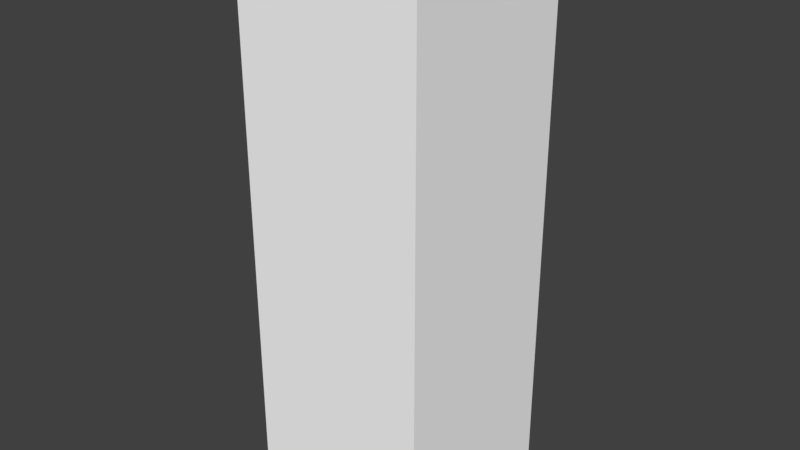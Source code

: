 # Source: Bullet_2.blend  (saved by Blender 2.79.0; exported with 4.5.12 LTS)
import bpy
from mathutils import Matrix  # noqa: F401  (used for matrix-valued properties, if any)

bpy.ops.wm.read_factory_settings(use_empty=True)
scene = bpy.context.scene
scene.name = 'Scene'

# ---- collections
col_collection_1 = bpy.data.collections.new('Collection 1'); scene.collection.children.link(col_collection_1)

# ---- materials (node trees are filled in below, after node groups)
mat_palette_001 = bpy.data.materials.new('palette.001')
mat_palette_001.alpha_threshold = 0.0
mat_palette_001.use_transparent_shadow = False
mat_palette_001.diffuse_color = (1.0, 1.0, 1.0, 1.0)
mat_palette_001.specular_color = (0.0, 0.0, 0.0)
mat_palette_001.roughness = 0.5
mat_palette_001.specular_intensity = 1.0

# ---- material node trees

# ---- world
world_world = bpy.data.worlds.new('World'); scene.world = world_world
world_world.color = (0.05088, 0.05088, 0.05088)
world_world.use_sun_shadow = False
world_world.sun_shadow_jitter_overblur = 0.0
world_world.cycles.sampling_method = 'MANUAL'

# ---- meshes
me_tiro_type02 = bpy.data.meshes.new('tiro_type02')
me_tiro_type02.from_pydata([(-0.5, 0.506, -1.5), (0.5, -0.494, -1.5), (-0.5, -0.494, -1.5), (0.5, 0.506, -1.5), (-0.5, -0.494, 1.5), (0.5, -0.494, 1.5), (-0.5, 0.506, 1.5), (0.5, 0.506, 1.5), (-0.5, -0.494, 1.5), (-0.5, 0.506, -1.5), (-0.5, -0.494, -1.5), (-0.5, 0.506, 1.5), (0.5, -0.494, -1.5), (0.5, 0.506, -1.5), (0.5, -0.494, 1.5), (0.5, 0.506, 1.5), (0.5, -0.494, -1.5), (-0.5, -0.494, 1.5), (-0.5, -0.494, -1.5), (0.5, -0.494, 1.5), (-0.5, 0.506, -1.5), (-0.5, 0.506, 1.5), (0.5, 0.506, -1.5), (0.5, 0.506, 1.5)], [], [(0, 1, 2), (3, 1, 0), (4, 5, 6), (6, 5, 7), (8, 9, 10), (11, 9, 8), (12, 13, 14), (14, 13, 15), (16, 17, 18), (19, 17, 16), (20, 21, 22), (22, 21, 23)])
me_tiro_type02.polygons.foreach_set('use_smooth', [True] * 12)
_uv = me_tiro_type02.uv_layers.new(name='UVMap')
_uv.uv.foreach_set('vector', [0.1738, 0.5, 0.1738, 0.5, 0.1738, 0.5, 0.1738, 0.5, 0.1738, 0.5, 0.1738, 0.5, 0.1738, 0.5, 0.1738, 0.5, 0.1738, 0.5, 0.1738, 0.5, 0.1738, 0.5, 0.1738, 0.5, 0.1738, 0.5, 0.1738, 0.5, 0.1738, 0.5, 0.1738, 0.5, 0.1738, 0.5, 0.1738, 0.5, 0.1738, 0.5, 0.1738, 0.5, 0.1738, 0.5, 0.1738, 0.5, 0.1738, 0.5, 0.1738, 0.5, 0.1738, 0.5, 0.1738, 0.5, 0.1738, 0.5, 0.1738, 0.5, 0.1738, 0.5, 0.1738, 0.5, 0.1738, 0.5, 0.1738, 0.5, 0.1738, 0.5, 0.1738, 0.5, 0.1738, 0.5, 0.1738, 0.5])
me_tiro_type02.materials.append(mat_palette_001)
me_tiro_type02.use_remesh_preserve_volume = False
me_tiro_type02.use_remesh_preserve_attributes = False
me_tiro_type02.use_mirror_vertex_groups = False
me_tiro_type02.update()
me_tiro_type02.normals_split_custom_set([tuple(v) for v in zip(*[iter([5.96e-08, -2.384e-07, -1.0, 5.96e-08, -2.384e-07, -1.0, -1.192e-07, -2.384e-07, -1.0, 2.384e-07, -2.384e-07, -1.0, 5.96e-08, -2.384e-07, -1.0, 5.96e-08, -2.384e-07, -1.0, 0.0, 2.384e-07, 1.0, 0.0, 1.788e-07, 1.0, 0.0, 1.788e-07, 1.0, 0.0, 1.788e-07, 1.0, 0.0, 1.788e-07, 1.0, 0.0, 1.192e-07, 1.0, -1.0, -3.179e-07, -3.974e-08, -1.0, -3.179e-07, -3.974e-08, -1.0, -3.179e-07, -3.974e-08, -1.0, -3.179e-07, -3.974e-08, -1.0, -3.179e-07, -3.974e-08, -1.0, -3.179e-07, -3.974e-08, 1.0, 3.974e-07, 3.974e-08, 1.0, 3.811e-07, 3.974e-08, 1.0, 3.342e-07, 3.974e-08, 1.0, 3.342e-07, 3.974e-08, 1.0, 3.811e-07, 3.974e-08, 1.0, 3.179e-07, 3.974e-08, 3.454e-07, -1.0, 3.333e-07, 3.102e-07, -1.0, 3.219e-07, 3.576e-07, -1.0, 3.373e-07, 2.98e-07, -1.0, 3.179e-07, 3.102e-07, -1.0, 3.219e-07, 3.454e-07, -1.0, 3.333e-07, -2.98e-07, 1.0, -3.179e-07, -3.454e-07, 1.0, -3.179e-07, -3.102e-07, 1.0, -3.179e-07, -3.102e-07, 1.0, -3.179e-07, -3.454e-07, 1.0, -3.179e-07, -3.576e-07, 1.0, -3.179e-07])] * 3)])

# ---- objects
ob_tiro_type02 = bpy.data.objects.new('tiro_type02', me_tiro_type02)

# ---- transforms, parenting, visibility, modifiers, constraints
ob_tiro_type02.location = (0.0, 0.0, 0.0)
ob_tiro_type02.rotation_euler = (3.142, -0.0, 0.0)
ob_tiro_type02.lineart.crease_threshold = 0.0

# ---- collection membership
col_collection_1.objects.link(ob_tiro_type02)

# ---- scene / render settings (as saved in the file)
scene.frame_start = 1; scene.frame_end = 250; scene.frame_set(1)
scene.render.engine = 'BLENDER_EEVEE_NEXT'
scene.render.resolution_percentage = 50
scene.render.dither_intensity = 0.0
scene.cycles.use_denoising = False
scene.cycles.samples = 128
scene.cycles.sampling_pattern = 'TABULATED_SOBOL'
scene.cycles.use_adaptive_sampling = False
scene.cycles.use_light_tree = False
scene.cycles.blur_glossy = 0.0
scene.cycles.sample_clamp_indirect = 0.0
scene.view_settings.view_transform = 'Standard'
bpy.context.view_layer.update()

# ---- added for rendering (the .blend has no active camera and no usable light): camera, sun
cam_auto = bpy.data.cameras.new('AutoCamera')
cam_auto.lens = 50.0
cam_auto.sensor_width = 36.0
cam_auto.clip_end = 1000.0
ob_auto_camera = bpy.data.objects.new('AutoCamera', cam_auto)
scene.collection.objects.link(ob_auto_camera)
ob_auto_camera.location = (3.06862, -3.68838, 2.4549)
ob_auto_camera.rotation_euler = (1.09748, -7.21219e-08, 0.694738)
scene.camera = ob_auto_camera
light_auto_sun = bpy.data.lights.new('AutoSun', 'SUN')
light_auto_sun.energy = 3.0
light_auto_sun.angle = 0.0523599
ob_auto_sun = bpy.data.objects.new('AutoSun', light_auto_sun)
scene.collection.objects.link(ob_auto_sun)
ob_auto_sun.rotation_euler = (0.872665, 0.174533, 0.523599)
bpy.context.view_layer.update()
